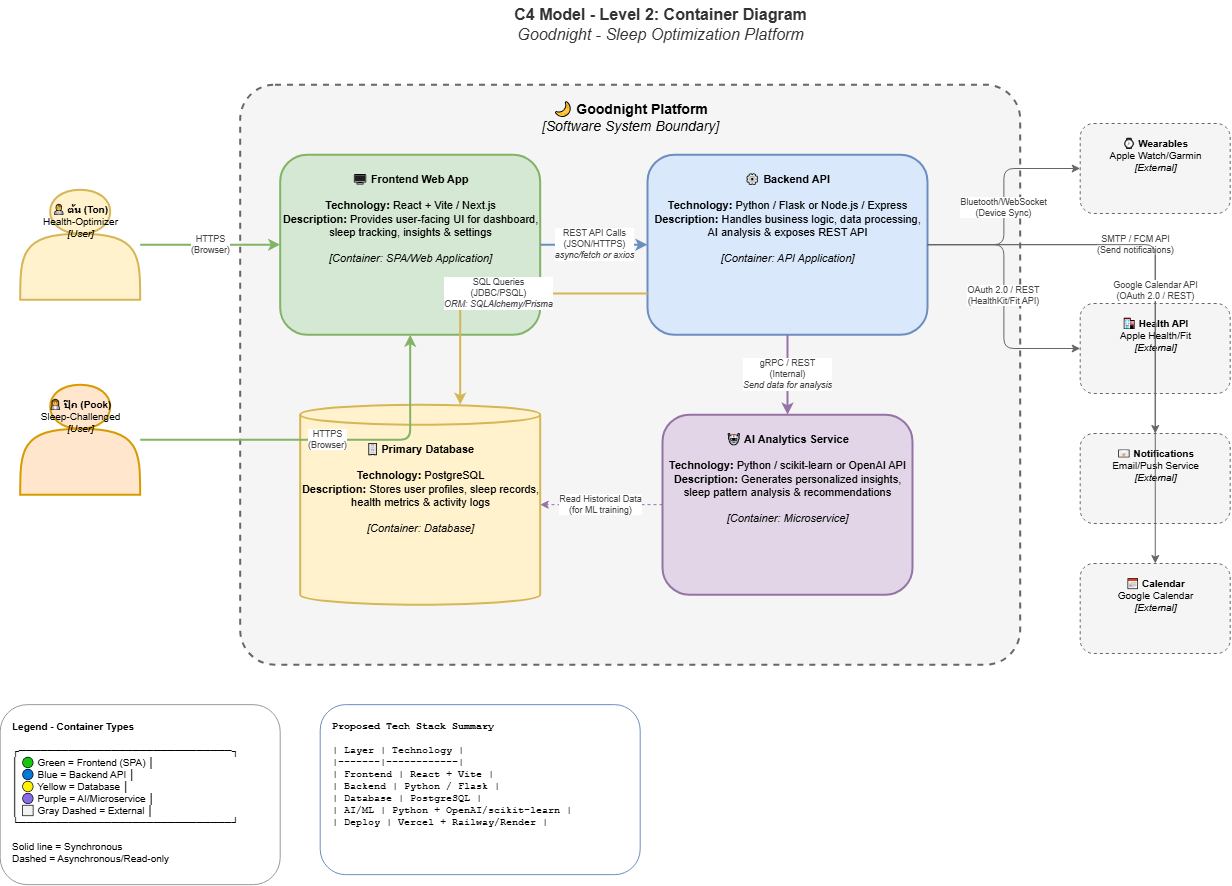

The diagram above was exported from draw.io. Its source (the exported page's mxGraphModel, read from the mxfile embedded in the PNG):
<mxGraphModel dx="2175" dy="1155" grid="1" gridSize="10" guides="1" tooltips="1" connect="1" arrows="1" fold="1" page="1" pageScale="1" pageWidth="827" pageHeight="1169" math="0" shadow="0">
  <root>
    <mxCell id="0" />
    <mxCell id="1" parent="0" />
    <mxCell id="aBhsmiyCIJBT8VMzRwWz-43" parent="1" style="text;html=1;align=center;verticalAlign=middle;resizable=0;points=[];autosize=1;strokeColor=none;fillColor=none;fontSize=16;fontColor=#333333;" value="&lt;b&gt;C4 Model - Level 2: Container Diagram&lt;/b&gt;&lt;br&gt;&lt;i&gt;Goodnight - Sleep Optimization Platform&lt;/i&gt;" vertex="1">
      <mxGeometry height="50" width="500" x="542.6923076923076" y="826.1538461538462" as="geometry" />
    </mxCell>
    <mxCell id="aBhsmiyCIJBT8VMzRwWz-44" parent="1" style="rounded=1;whiteSpace wrap;html=1;fillColor=#f5f5f5;strokeColor=#666666;strokeWidth=2;dashed=1;fontSize=14;verticalAlign=top;spacingTop=10;arcSize=6;" value="&lt;b&gt;🌙 Goodnight Platform&lt;/b&gt;&lt;br&gt;&lt;i&gt;[Software System Boundary]&lt;/i&gt;" vertex="1">
      <mxGeometry height="580" width="780" x="372.6923076923076" y="911.1538461538462" as="geometry" />
    </mxCell>
    <mxCell id="aBhsmiyCIJBT8VMzRwWz-45" parent="1" style="rounded=1;whiteSpace wrap;html=1;fillColor=#d5e8d4;strokeColor=#82b366;strokeWidth=2;fontSize=11;verticalAlign=top;spacingTop=12;" value="&lt;b&gt;🖥 Frontend Web App&lt;/b&gt;&lt;br&gt;&lt;br&gt;&lt;b&gt;Technology:&lt;/b&gt; React + Vite / Next.js&lt;br&gt;&lt;b&gt;Description:&lt;/b&gt; Provides user-facing UI for dashboard,&lt;br&gt;sleep tracking, insights &amp;amp; settings&lt;br&gt;&lt;br&gt;&lt;i&gt;[Container: SPA/Web Application]&lt;/i&gt;" vertex="1">
      <mxGeometry height="180" width="260" x="412.6923076923076" y="981.1538461538462" as="geometry" />
    </mxCell>
    <mxCell id="aBhsmiyCIJBT8VMzRwWz-46" parent="1" style="rounded=1;whiteSpace wrap;html=1;fillColor=#dae8fc;strokeColor=#6c8ebf;strokeWidth=2;fontSize=11;verticalAlign=top;spacingTop=12;" value="&lt;b&gt;⚙ Backend API&lt;/b&gt;&lt;br&gt;&lt;br&gt;&lt;b&gt;Technology:&lt;/b&gt; Python / Flask or Node.js / Express&lt;br&gt;&lt;b&gt;Description:&lt;/b&gt; Handles business logic, data processing,&lt;br&gt;AI analysis &amp;amp; exposes REST API&lt;br&gt;&lt;br&gt;&lt;i&gt;[Container: API Application]&lt;/i&gt;" vertex="1">
      <mxGeometry height="180" width="280" x="780.0023076923076" y="981.1538461538462" as="geometry" />
    </mxCell>
    <mxCell id="aBhsmiyCIJBT8VMzRwWz-47" parent="1" style="shape=cylinder3;whiteSpace wrap;html=1;boundedLbl=1;backgroundOutline=1;size=10;fillColor=#fff2cc;strokeColor=#d6b656;strokeWidth=2;fontSize=11;verticalAlign=top;spacingTop=12;" value="&lt;b&gt;🗄 Primary Database&lt;/b&gt;&lt;br&gt;&lt;br&gt;&lt;b&gt;Technology:&lt;/b&gt; PostgreSQL&lt;br&gt;&lt;b&gt;Description:&lt;/b&gt; Stores user profiles, sleep records,&lt;br&gt;health metrics &amp;amp; activity logs&lt;br&gt;&lt;br&gt;&lt;i&gt;[Container: Database]&lt;/i&gt;" vertex="1">
      <mxGeometry height="200" width="240" x="432.6923076923076" y="1231.1538461538462" as="geometry" />
    </mxCell>
    <mxCell id="aBhsmiyCIJBT8VMzRwWz-48" parent="1" style="rounded=1;whiteSpace wrap;html=1;fillColor=#e1d5e7;strokeColor=#9673a6;strokeWidth=2;fontSize=11;verticalAlign=top;spacingTop=12;" value="&lt;b&gt;🤖 AI Analytics Service&lt;/b&gt;&lt;br&gt;&lt;br&gt;&lt;b&gt;Technology:&lt;/b&gt; Python / scikit-learn or OpenAI API&lt;br&gt;&lt;b&gt;Description:&lt;/b&gt; Generates personalized insights,&lt;br&gt;sleep pattern analysis &amp;amp; recommendations&lt;br&gt;&lt;br&gt;&lt;i&gt;[Container: Microservice]&lt;/i&gt;" vertex="1">
      <mxGeometry height="180" width="250" x="795.0023076923076" y="1241.1538461538462" as="geometry" />
    </mxCell>
    <mxCell id="aBhsmiyCIJBT8VMzRwWz-49" parent="1" style="shape=actor;whiteSpace wrap;html=1;outlineConnect=0;fillColor=#fff2cc;strokeColor=#d6b656;strokeWidth=2;fontSize=10;verticalAlign=top;spacingTop=8;" value="&lt;b&gt;👨💼 ต้น (Ton)&lt;/b&gt;&lt;br&gt;Health-Optimizer&lt;br&gt;&lt;i&gt;[User]&lt;/i&gt;" vertex="1">
      <mxGeometry height="110" width="120" x="152.69230769230762" y="1016.1538461538462" as="geometry" />
    </mxCell>
    <mxCell id="aBhsmiyCIJBT8VMzRwWz-50" parent="1" style="shape=actor;whiteSpace wrap;html=1;outlineConnect=0;fillColor=#ffe6cc;strokeColor=#d79b00;strokeWidth=2;fontSize=10;verticalAlign=top;spacingTop=8;" value="&lt;b&gt;👩💼 ปุ๊ก (Pook)&lt;/b&gt;&lt;br&gt;Sleep-Challenged&lt;br&gt;&lt;i&gt;[User]&lt;/i&gt;" vertex="1">
      <mxGeometry height="110" width="120" x="152.69230769230762" y="1211.1538461538462" as="geometry" />
    </mxCell>
    <mxCell id="aBhsmiyCIJBT8VMzRwWz-51" parent="1" style="rounded=1;whiteSpace wrap;html=1;fillColor=#f5f5f5;strokeColor=#666666;strokeWidth=1;dashed=1;fontSize=10;verticalAlign=top;spacingTop=8;" value="&lt;b&gt;⌚ Wearables&lt;/b&gt;&lt;br&gt;Apple Watch/Garmin&lt;br&gt;&lt;i&gt;[External]&lt;/i&gt;" vertex="1">
      <mxGeometry height="90" width="150" x="1212.6923076923076" y="950.0038461538462" as="geometry" />
    </mxCell>
    <mxCell id="aBhsmiyCIJBT8VMzRwWz-52" parent="1" style="rounded=1;whiteSpace wrap;html=1;fillColor=#f5f5f5;strokeColor=#666666;strokeWidth=1;dashed=1;fontSize=10;verticalAlign=top;spacingTop=8;" value="&lt;b&gt;🏥 Health API&lt;/b&gt;&lt;br&gt;Apple Health/Fit&lt;br&gt;&lt;i&gt;[External]&lt;/i&gt;" vertex="1">
      <mxGeometry height="90" width="150" x="1212.6923076923076" y="1130.003846153846" as="geometry" />
    </mxCell>
    <mxCell id="aBhsmiyCIJBT8VMzRwWz-53" parent="1" style="rounded=1;whiteSpace wrap;html=1;fillColor=#f5f5f5;strokeColor=#666666;strokeWidth=1;dashed=1;fontSize=10;verticalAlign=top;spacingTop=8;" value="&lt;b&gt;📧 Notifications&lt;/b&gt;&lt;br&gt;Email/Push Service&lt;br&gt;&lt;i&gt;[External]&lt;/i&gt;" vertex="1">
      <mxGeometry height="90" width="150" x="1212.6923076923076" y="1260.003846153846" as="geometry" />
    </mxCell>
    <mxCell id="aBhsmiyCIJBT8VMzRwWz-54" parent="1" style="rounded=1;whiteSpace wrap;html=1;fillColor=#f5f5f5;strokeColor=#666666;strokeWidth=1;dashed=1;fontSize=10;verticalAlign=top;spacingTop=8;" value="&lt;b&gt;📅 Calendar&lt;/b&gt;&lt;br&gt;Google Calendar&lt;br&gt;&lt;i&gt;[External]&lt;/i&gt;" vertex="1">
      <mxGeometry height="90" width="150" x="1212.6923076923076" y="1390.003846153846" as="geometry" />
    </mxCell>
    <mxCell id="aBhsmiyCIJBT8VMzRwWz-55" edge="1" parent="1" source="aBhsmiyCIJBT8VMzRwWz-49" style="edgeStyle=orthogonalEdgeStyle;rounded=1;orthogonalLoop=1;jettySize=auto;html=1;strokeColor=#82b366;strokeWidth=2;fontSize=9;fontColor=#444444;labelBackgroundColor=#FFFFFF;" target="aBhsmiyCIJBT8VMzRwWz-45" value="HTTPS&lt;br&gt;(Browser)">
      <mxGeometry relative="1" as="geometry" />
    </mxCell>
    <mxCell id="aBhsmiyCIJBT8VMzRwWz-56" edge="1" parent="1" source="aBhsmiyCIJBT8VMzRwWz-50" style="edgeStyle=orthogonalEdgeStyle;rounded=1;orthogonalLoop=1;jettySize=auto;html=1;strokeColor=#82b366;strokeWidth=2;fontSize=9;fontColor=#444444;labelBackgroundColor=#FFFFFF;" target="aBhsmiyCIJBT8VMzRwWz-45" value="HTTPS&lt;br&gt;(Browser)">
      <mxGeometry relative="1" as="geometry" />
    </mxCell>
    <mxCell id="aBhsmiyCIJBT8VMzRwWz-57" edge="1" parent="1" source="aBhsmiyCIJBT8VMzRwWz-45" style="edgeStyle=orthogonalEdgeStyle;rounded=1;orthogonalLoop=1;jettySize=auto;html=1;strokeColor=#6c8ebf;strokeWidth=2;fontSize=9;fontColor=#444444;labelBackgroundColor=#FFFFFF;" target="aBhsmiyCIJBT8VMzRwWz-46" value="REST API Calls&lt;br&gt;(JSON/HTTPS)&lt;br&gt;&lt;i&gt;async/fetch or axios&lt;/i&gt;">
      <mxGeometry relative="1" as="geometry" />
    </mxCell>
    <mxCell id="aBhsmiyCIJBT8VMzRwWz-58" edge="1" parent="1" source="aBhsmiyCIJBT8VMzRwWz-46" style="edgeStyle=orthogonalEdgeStyle;rounded=1;orthogonalLoop=1;jettySize=auto;html=1;strokeColor=#d6b656;strokeWidth=2;fontSize=9;fontColor=#444444;labelBackgroundColor=#FFFFFF;" target="aBhsmiyCIJBT8VMzRwWz-47" value="SQL Queries&lt;br&gt;(JDBC/PSQL)&lt;br&gt;&lt;i&gt;ORM: SQLAlchemy/Prisma&lt;/i&gt;">
      <mxGeometry relative="1" as="geometry">
        <Array as="points">
          <mxPoint x="592.68" y="1120" />
        </Array>
      </mxGeometry>
    </mxCell>
    <mxCell id="aBhsmiyCIJBT8VMzRwWz-59" edge="1" parent="1" source="aBhsmiyCIJBT8VMzRwWz-46" style="edgeStyle=orthogonalEdgeStyle;rounded=1;orthogonalLoop=1;jettySize=auto;html=1;strokeColor=#9673a6;strokeWidth=2;fontSize=9;fontColor=#444444;labelBackgroundColor=#FFFFFF;" target="aBhsmiyCIJBT8VMzRwWz-48" value="gRPC / REST&lt;br&gt;(Internal)&lt;br&gt;&lt;i&gt;Send data for analysis&lt;/i&gt;">
      <mxGeometry relative="1" as="geometry" />
    </mxCell>
    <mxCell id="aBhsmiyCIJBT8VMzRwWz-60" edge="1" parent="1" source="aBhsmiyCIJBT8VMzRwWz-48" style="edgeStyle=orthogonalEdgeStyle;rounded=1;orthogonalLoop=1;jettySize=auto;html=1;strokeColor=#9673a6;strokeWidth=1;fontSize=9;fontColor=#444444;labelBackgroundColor=#FFFFFF;dashed=1;" target="aBhsmiyCIJBT8VMzRwWz-47" value="Read Historical Data&lt;br&gt;(for ML training)">
      <mxGeometry relative="1" as="geometry" />
    </mxCell>
    <mxCell id="aBhsmiyCIJBT8VMzRwWz-61" edge="1" parent="1" source="aBhsmiyCIJBT8VMzRwWz-46" style="edgeStyle=orthogonalEdgeStyle;rounded=1;orthogonalLoop=1;jettySize=auto;html=1;strokeColor=#666666;strokeWidth=1;fontSize=9;fontColor=#444444;labelBackgroundColor=#FFFFFF;" target="aBhsmiyCIJBT8VMzRwWz-51" value="Bluetooth/WebSocket&lt;br&gt;(Device Sync)">
      <mxGeometry relative="1" as="geometry" />
    </mxCell>
    <mxCell id="aBhsmiyCIJBT8VMzRwWz-62" edge="1" parent="1" source="aBhsmiyCIJBT8VMzRwWz-46" style="edgeStyle=orthogonalEdgeStyle;rounded=1;orthogonalLoop=1;jettySize=auto;html=1;strokeColor=#666666;strokeWidth=1;fontSize=9;fontColor=#444444;labelBackgroundColor=#FFFFFF;" target="aBhsmiyCIJBT8VMzRwWz-52" value="OAuth 2.0 / REST&lt;br&gt;(HealthKit/Fit API)">
      <mxGeometry relative="1" as="geometry" />
    </mxCell>
    <mxCell id="aBhsmiyCIJBT8VMzRwWz-63" edge="1" parent="1" source="aBhsmiyCIJBT8VMzRwWz-46" style="edgeStyle=orthogonalEdgeStyle;rounded=1;orthogonalLoop=1;jettySize=auto;html=1;strokeColor=#666666;strokeWidth=1;fontSize=9;fontColor=#444444;labelBackgroundColor=#FFFFFF;" target="aBhsmiyCIJBT8VMzRwWz-53" value="SMTP / FCM API&lt;br&gt;(Send notifications)">
      <mxGeometry relative="1" as="geometry" />
    </mxCell>
    <mxCell id="aBhsmiyCIJBT8VMzRwWz-64" edge="1" parent="1" source="aBhsmiyCIJBT8VMzRwWz-46" style="edgeStyle=orthogonalEdgeStyle;rounded=1;orthogonalLoop=1;jettySize=auto;html=1;strokeColor=#666666;strokeWidth=1;fontSize=9;fontColor=#444444;labelBackgroundColor=#FFFFFF;" target="aBhsmiyCIJBT8VMzRwWz-54" value="Google Calendar API&lt;br&gt;(OAuth 2.0 / REST)">
      <mxGeometry relative="1" as="geometry" />
    </mxCell>
    <mxCell id="aBhsmiyCIJBT8VMzRwWz-65" parent="1" style="rounded=1;whiteSpace wrap;html=1;fillColor=#ffffff;strokeColor=#999999;strokeWidth=1;fontSize=10;align=left;verticalAlign=top;spacingLeft=10;spacingTop=10;" value="&lt;b&gt;Legend - Container Types&lt;/b&gt;&lt;br&gt;&lt;br&gt;┌──────────────────────────────┐&lt;br&gt;│ 🟢 Green = Frontend (SPA)    │&lt;br&gt;│ 🔵 Blue = Backend API         │&lt;br&gt;│ 🟡 Yellow = Database          │&lt;br&gt;│ 🟣 Purple = AI/Microservice   │&lt;br&gt;│ ⬜ Gray Dashed = External     │&lt;br&gt;└──────────────────────────────┘&lt;br&gt;&lt;br&gt;Solid line = Synchronous&lt;br&gt;Dashed = Asynchronous/Read-only" vertex="1">
      <mxGeometry height="180" width="280" x="132.69230769230762" y="1531.1538461538462" as="geometry" />
    </mxCell>
    <mxCell id="aBhsmiyCIJBT8VMzRwWz-66" parent="1" style="rounded=1;whiteSpace wrap;html=1;fillColor=#ffffff;strokeColor=#6c8ebf;strokeWidth=1;fontSize=10;align=left;verticalAlign=top;spacingLeft=10;spacingTop=10;fontFamily=Courier New;" value="&lt;b&gt;Proposed Tech Stack Summary&lt;/b&gt;&lt;br&gt;&lt;br&gt;| Layer | Technology |&lt;br&gt;|-------|------------|&lt;br&gt;| Frontend | React + Vite |&lt;br&gt;| Backend | Python / Flask |&lt;br&gt;| Database | PostgreSQL |&lt;br&gt;| AI/ML | Python + OpenAI/scikit-learn |&lt;br&gt;| Deploy | Vercel + Railway/Render |" vertex="1">
      <mxGeometry height="170" width="320" x="452.6923076923076" y="1531.1538461538462" as="geometry" />
    </mxCell>
  </root>
</mxGraphModel>